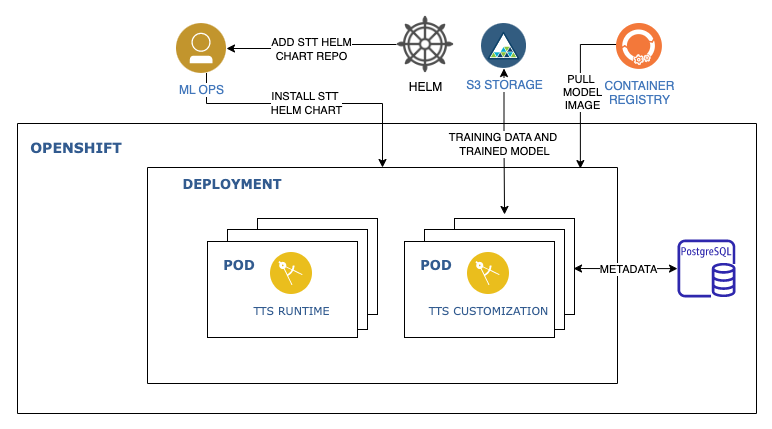

The diagram above was exported from draw.io. Its source (the exported page's mxGraphModel, read from the mxfile embedded in the PNG):
<mxGraphModel dx="1306" dy="751" grid="1" gridSize="10" guides="1" tooltips="1" connect="1" arrows="1" fold="1" page="1" pageScale="1" pageWidth="1169" pageHeight="827" background="none" math="0" shadow="0">
  <root>
    <mxCell id="0" />
    <mxCell id="1" parent="0" />
    <mxCell id="_QKaeSmlCeiOimyqZdZD-14" value="" style="swimlane;shadow=0;align=right;startSize=0;collapsible=0;strokeWidth=1;swimlaneFillColor=none;fillColor=#1A1A1A;gradientColor=#ffa500;strokeColor=#000000;" parent="1" vertex="1">
      <mxGeometry x="441" y="210" width="739" height="290" as="geometry" />
    </mxCell>
    <mxCell id="DGZ4UHueIB2Rp8nioqj1-23" value="&lt;font color=&quot;#325b8f&quot; face=&quot;Verdana&quot; style=&quot;font-size: 14px;&quot;&gt;&lt;b&gt;OPENSHIFT&lt;/b&gt;&lt;/font&gt;" style="text;html=1;strokeColor=none;fillColor=none;align=center;verticalAlign=middle;whiteSpace=wrap;rounded=0;" parent="_QKaeSmlCeiOimyqZdZD-14" vertex="1">
      <mxGeometry x="-2" y="10" width="122" height="30" as="geometry" />
    </mxCell>
    <mxCell id="DGZ4UHueIB2Rp8nioqj1-21" value="" style="swimlane;startSize=0;fillStyle=solid;strokeWidth=1;fillColor=#FFFFFF;gradientColor=none;" parent="_QKaeSmlCeiOimyqZdZD-14" vertex="1">
      <mxGeometry x="130" y="44" width="470" height="216" as="geometry" />
    </mxCell>
    <mxCell id="LIqbu3gmRPoeUZNf40BA-1" value="&lt;font size=&quot;1&quot; color=&quot;#325b8f&quot; face=&quot;Verdana&quot;&gt;&lt;b style=&quot;font-size: 13px;&quot;&gt;DEPLOYMENT&lt;/b&gt;&lt;/font&gt;" style="text;html=1;strokeColor=none;fillColor=none;align=center;verticalAlign=middle;whiteSpace=wrap;rounded=0;" parent="DGZ4UHueIB2Rp8nioqj1-21" vertex="1">
      <mxGeometry y="4" width="170" height="26" as="geometry" />
    </mxCell>
    <mxCell id="DGZ4UHueIB2Rp8nioqj1-22" value="" style="shape=mxgraph.pid.vessels.tank,_vessel;html=1;pointerEvents=1;align=center;verticalLabelPosition=bottom;verticalAlign=top;dashed=0;fillStyle=solid;strokeWidth=1;fillColor=#FFFFFF;gradientColor=none;" parent="DGZ4UHueIB2Rp8nioqj1-21" vertex="1">
      <mxGeometry x="110" y="51" width="120" height="96" as="geometry" />
    </mxCell>
    <mxCell id="DGZ4UHueIB2Rp8nioqj1-20" value="" style="shape=mxgraph.pid.vessels.tank,_vessel;html=1;pointerEvents=1;align=center;verticalLabelPosition=bottom;verticalAlign=top;dashed=0;fillStyle=solid;strokeWidth=1;fillColor=#FFFFFF;gradientColor=none;" parent="DGZ4UHueIB2Rp8nioqj1-21" vertex="1">
      <mxGeometry x="80" y="62" width="140" height="100" as="geometry" />
    </mxCell>
    <mxCell id="DGZ4UHueIB2Rp8nioqj1-19" value="" style="shape=mxgraph.pid.vessels.tank,_vessel;html=1;pointerEvents=1;align=center;verticalLabelPosition=bottom;verticalAlign=top;dashed=0;fillStyle=solid;strokeWidth=1;fillColor=#FFFFFF;gradientColor=none;" parent="DGZ4UHueIB2Rp8nioqj1-21" vertex="1">
      <mxGeometry x="60" y="74" width="150" height="96" as="geometry" />
    </mxCell>
    <mxCell id="LIqbu3gmRPoeUZNf40BA-2" value="&lt;font size=&quot;1&quot; color=&quot;#325b8f&quot; face=&quot;Verdana&quot;&gt;&lt;b style=&quot;font-size: 13px;&quot;&gt;POD&lt;/b&gt;&lt;/font&gt;" style="text;html=1;strokeColor=none;fillColor=none;align=center;verticalAlign=middle;whiteSpace=wrap;rounded=0;" parent="DGZ4UHueIB2Rp8nioqj1-21" vertex="1">
      <mxGeometry x="52" y="85" width="80" height="26" as="geometry" />
    </mxCell>
    <mxCell id="LIqbu3gmRPoeUZNf40BA-3" value="&lt;font face=&quot;Verdana&quot; color=&quot;#325b8f&quot;&gt;&lt;span style=&quot;font-size: 11px;&quot;&gt;TTS RUNTIME&lt;/span&gt;&lt;/font&gt;" style="aspect=fixed;perimeter=ellipsePerimeter;html=1;align=center;shadow=0;dashed=0;fontColor=#4277BB;labelBackgroundColor=#ffffff;fontSize=12;spacingTop=3;image;image=img/lib/ibm/applications/enterprise_applications.svg;" parent="DGZ4UHueIB2Rp8nioqj1-21" vertex="1">
      <mxGeometry x="123" y="85" width="42" height="42" as="geometry" />
    </mxCell>
    <mxCell id="6vhXpd83qfshBcHsiaqP-7" value="" style="shape=mxgraph.pid.vessels.tank,_vessel;html=1;pointerEvents=1;align=center;verticalLabelPosition=bottom;verticalAlign=top;dashed=0;fillStyle=solid;strokeWidth=1;fillColor=#FFFFFF;gradientColor=none;" parent="DGZ4UHueIB2Rp8nioqj1-21" vertex="1">
      <mxGeometry x="307" y="51" width="120" height="96" as="geometry" />
    </mxCell>
    <mxCell id="6vhXpd83qfshBcHsiaqP-8" value="" style="shape=mxgraph.pid.vessels.tank,_vessel;html=1;pointerEvents=1;align=center;verticalLabelPosition=bottom;verticalAlign=top;dashed=0;fillStyle=solid;strokeWidth=1;fillColor=#FFFFFF;gradientColor=none;" parent="DGZ4UHueIB2Rp8nioqj1-21" vertex="1">
      <mxGeometry x="277" y="62" width="140" height="100" as="geometry" />
    </mxCell>
    <mxCell id="6vhXpd83qfshBcHsiaqP-9" value="" style="shape=mxgraph.pid.vessels.tank,_vessel;html=1;pointerEvents=1;align=center;verticalLabelPosition=bottom;verticalAlign=top;dashed=0;fillStyle=solid;strokeWidth=1;fillColor=#FFFFFF;gradientColor=none;" parent="DGZ4UHueIB2Rp8nioqj1-21" vertex="1">
      <mxGeometry x="257" y="74" width="150" height="96" as="geometry" />
    </mxCell>
    <mxCell id="6vhXpd83qfshBcHsiaqP-10" value="&lt;font size=&quot;1&quot; color=&quot;#325b8f&quot; face=&quot;Verdana&quot;&gt;&lt;b style=&quot;font-size: 13px;&quot;&gt;POD&lt;/b&gt;&lt;/font&gt;" style="text;html=1;strokeColor=none;fillColor=none;align=center;verticalAlign=middle;whiteSpace=wrap;rounded=0;" parent="DGZ4UHueIB2Rp8nioqj1-21" vertex="1">
      <mxGeometry x="249" y="85" width="80" height="26" as="geometry" />
    </mxCell>
    <mxCell id="6vhXpd83qfshBcHsiaqP-11" value="&lt;font face=&quot;Verdana&quot; color=&quot;#325b8f&quot;&gt;&lt;span style=&quot;font-size: 11px;&quot;&gt;TTS CUSTOMIZATION&lt;/span&gt;&lt;/font&gt;" style="aspect=fixed;perimeter=ellipsePerimeter;html=1;align=center;shadow=0;dashed=0;fontColor=#4277BB;labelBackgroundColor=#ffffff;fontSize=12;spacingTop=3;image;image=img/lib/ibm/applications/enterprise_applications.svg;" parent="DGZ4UHueIB2Rp8nioqj1-21" vertex="1">
      <mxGeometry x="320" y="85" width="42" height="42" as="geometry" />
    </mxCell>
    <mxCell id="6vhXpd83qfshBcHsiaqP-12" value="" style="sketch=0;outlineConnect=0;fontColor=#232F3E;gradientColor=none;fillColor=#2E27AD;strokeColor=none;dashed=0;verticalLabelPosition=bottom;verticalAlign=top;align=center;html=1;fontSize=12;fontStyle=0;aspect=fixed;pointerEvents=1;shape=mxgraph.aws4.rds_postgresql_instance;" parent="_QKaeSmlCeiOimyqZdZD-14" vertex="1">
      <mxGeometry x="660" y="116" width="58" height="58" as="geometry" />
    </mxCell>
    <mxCell id="6vhXpd83qfshBcHsiaqP-16" style="edgeStyle=orthogonalEdgeStyle;rounded=0;orthogonalLoop=1;jettySize=auto;html=1;strokeColor=default;startArrow=classic;startFill=1;endArrow=classic;endFill=1;entryX=0.992;entryY=0.521;entryDx=0;entryDy=0;entryPerimeter=0;" parent="_QKaeSmlCeiOimyqZdZD-14" source="6vhXpd83qfshBcHsiaqP-12" target="6vhXpd83qfshBcHsiaqP-7" edge="1">
      <mxGeometry relative="1" as="geometry">
        <mxPoint x="88" y="175" as="sourcePoint" />
        <mxPoint x="189" y="175" as="targetPoint" />
      </mxGeometry>
    </mxCell>
    <mxCell id="6vhXpd83qfshBcHsiaqP-31" value="METADATA" style="edgeLabel;html=1;align=center;verticalAlign=middle;resizable=0;points=[];" parent="6vhXpd83qfshBcHsiaqP-16" vertex="1" connectable="0">
      <mxGeometry x="-0.039" relative="1" as="geometry">
        <mxPoint as="offset" />
      </mxGeometry>
    </mxCell>
    <mxCell id="6vhXpd83qfshBcHsiaqP-20" style="edgeStyle=orthogonalEdgeStyle;rounded=0;orthogonalLoop=1;jettySize=auto;html=1;entryX=0.921;entryY=0.005;entryDx=0;entryDy=0;entryPerimeter=0;strokeColor=default;startArrow=none;startFill=0;endArrow=classic;endFill=1;" parent="1" source="DGZ4UHueIB2Rp8nioqj1-5" target="DGZ4UHueIB2Rp8nioqj1-21" edge="1">
      <mxGeometry relative="1" as="geometry">
        <Array as="points">
          <mxPoint x="1004" y="131" />
        </Array>
      </mxGeometry>
    </mxCell>
    <mxCell id="6vhXpd83qfshBcHsiaqP-28" value="PULL&amp;nbsp;&lt;br&gt;MODEL &lt;br&gt;IMAGE" style="edgeLabel;html=1;align=center;verticalAlign=middle;resizable=0;points=[];" parent="6vhXpd83qfshBcHsiaqP-20" vertex="1" connectable="0">
      <mxGeometry x="0.0506" y="2" relative="1" as="geometry">
        <mxPoint as="offset" />
      </mxGeometry>
    </mxCell>
    <mxCell id="DGZ4UHueIB2Rp8nioqj1-5" value="CONTAINER&lt;br&gt;REGISTRY" style="aspect=fixed;perimeter=ellipsePerimeter;html=1;align=center;shadow=0;dashed=0;fontColor=#4277BB;labelBackgroundColor=#ffffff;fontSize=12;spacingTop=3;image;image=img/lib/ibm/devops/artifact_management.svg;strokeWidth=1;" parent="1" vertex="1">
      <mxGeometry x="1040" y="110" width="46" height="46" as="geometry" />
    </mxCell>
    <mxCell id="6vhXpd83qfshBcHsiaqP-17" style="edgeStyle=orthogonalEdgeStyle;rounded=0;orthogonalLoop=1;jettySize=auto;html=1;entryX=0.417;entryY=-0.042;entryDx=0;entryDy=0;entryPerimeter=0;strokeColor=default;startArrow=classic;startFill=1;endArrow=classic;endFill=1;" parent="1" source="6vhXpd83qfshBcHsiaqP-1" target="6vhXpd83qfshBcHsiaqP-7" edge="1">
      <mxGeometry relative="1" as="geometry" />
    </mxCell>
    <mxCell id="6vhXpd83qfshBcHsiaqP-29" value="TRAINING DATA AND&amp;nbsp;&lt;br&gt;TRAINED MODEL" style="edgeLabel;html=1;align=center;verticalAlign=middle;resizable=0;points=[];" parent="6vhXpd83qfshBcHsiaqP-17" vertex="1" connectable="0">
      <mxGeometry x="0.0448" y="-1" relative="1" as="geometry">
        <mxPoint y="-1" as="offset" />
      </mxGeometry>
    </mxCell>
    <mxCell id="6vhXpd83qfshBcHsiaqP-1" value="S3 STORAGE" style="aspect=fixed;perimeter=ellipsePerimeter;html=1;align=center;shadow=0;dashed=0;fontColor=#4277BB;labelBackgroundColor=#ffffff;fontSize=12;spacingTop=3;image;image=img/lib/ibm/miscellaneous/object_storage.svg;" parent="1" vertex="1">
      <mxGeometry x="905" y="110" width="45" height="45" as="geometry" />
    </mxCell>
    <mxCell id="6vhXpd83qfshBcHsiaqP-23" style="edgeStyle=orthogonalEdgeStyle;rounded=0;orthogonalLoop=1;jettySize=auto;html=1;entryX=1;entryY=0.5;entryDx=0;entryDy=0;strokeColor=default;startArrow=none;startFill=0;endArrow=classic;endFill=1;" parent="1" source="6vhXpd83qfshBcHsiaqP-2" target="6vhXpd83qfshBcHsiaqP-18" edge="1">
      <mxGeometry relative="1" as="geometry" />
    </mxCell>
    <mxCell id="6vhXpd83qfshBcHsiaqP-24" value="ADD STT HELM&lt;br&gt;CHART REPO" style="edgeLabel;html=1;align=center;verticalAlign=middle;resizable=0;points=[];" parent="6vhXpd83qfshBcHsiaqP-23" vertex="1" connectable="0">
      <mxGeometry x="0.0377" relative="1" as="geometry">
        <mxPoint as="offset" />
      </mxGeometry>
    </mxCell>
    <mxCell id="6vhXpd83qfshBcHsiaqP-2" value="HELM" style="shape=image;html=1;verticalAlign=top;verticalLabelPosition=bottom;labelBackgroundColor=#ffffff;imageAspect=0;aspect=fixed;image=https://cdn3.iconfinder.com/data/icons/travelling-icon-set/800/helm-128.png" parent="1" vertex="1">
      <mxGeometry x="820" y="102" width="58" height="58" as="geometry" />
    </mxCell>
    <mxCell id="6vhXpd83qfshBcHsiaqP-25" style="edgeStyle=orthogonalEdgeStyle;rounded=0;orthogonalLoop=1;jettySize=auto;html=1;entryX=0.5;entryY=0;entryDx=0;entryDy=0;strokeColor=default;startArrow=none;startFill=0;endArrow=classic;endFill=1;" parent="1" source="6vhXpd83qfshBcHsiaqP-18" target="DGZ4UHueIB2Rp8nioqj1-21" edge="1">
      <mxGeometry relative="1" as="geometry">
        <Array as="points">
          <mxPoint x="630" y="190" />
          <mxPoint x="806" y="190" />
        </Array>
      </mxGeometry>
    </mxCell>
    <mxCell id="6vhXpd83qfshBcHsiaqP-27" value="INSTALL STT&amp;nbsp; &lt;br&gt;HELM&amp;nbsp;CHART" style="edgeLabel;html=1;align=center;verticalAlign=middle;resizable=0;points=[];" parent="6vhXpd83qfshBcHsiaqP-25" vertex="1" connectable="0">
      <mxGeometry x="-0.037" y="1" relative="1" as="geometry">
        <mxPoint as="offset" />
      </mxGeometry>
    </mxCell>
    <mxCell id="6vhXpd83qfshBcHsiaqP-18" value="ML OPS" style="aspect=fixed;perimeter=ellipsePerimeter;html=1;align=center;shadow=0;dashed=0;fontColor=#4277BB;labelBackgroundColor=#ffffff;fontSize=12;spacingTop=3;image;image=img/lib/ibm/users/user.svg;" parent="1" vertex="1">
      <mxGeometry x="600" y="110" width="50" height="50" as="geometry" />
    </mxCell>
  </root>
</mxGraphModel>